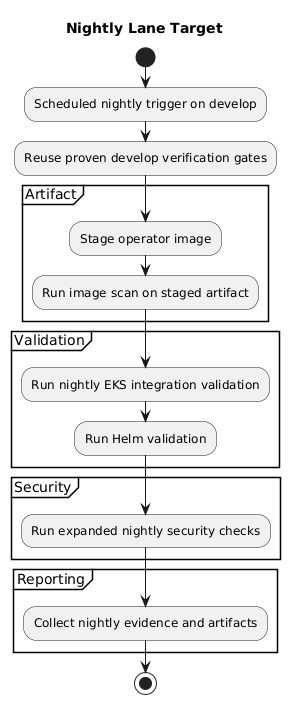

The diagram above was rendered by PlantUML. Its source (embedded in the PNG):
@startuml
title Nightly Lane Target
start
:Scheduled nightly trigger on develop;
:Reuse proven develop verification gates;

partition Artifact {
  :Stage operator image;
  :Run image scan on staged artifact;
}

partition Validation {
  :Run nightly EKS integration validation;
  :Run Helm validation;
}

partition Security {
  :Run expanded nightly security checks;
}

partition Reporting {
  :Collect nightly evidence and artifacts;
}

stop
@enduml